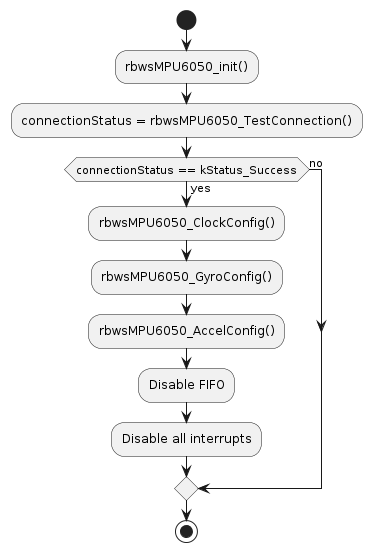

The diagram above was rendered by PlantUML. Its source (embedded in the PNG):
@startuml
start
:rbwsMPU6050_init();
:connectionStatus = rbwsMPU6050_TestConnection();
if (connectionStatus == kStatus_Success) then (yes)
  :rbwsMPU6050_ClockConfig();
  :rbwsMPU6050_GyroConfig();
  :rbwsMPU6050_AccelConfig();
  :Disable FIFO;
  :Disable all interrupts;
else (no)
endif
stop
@enduml